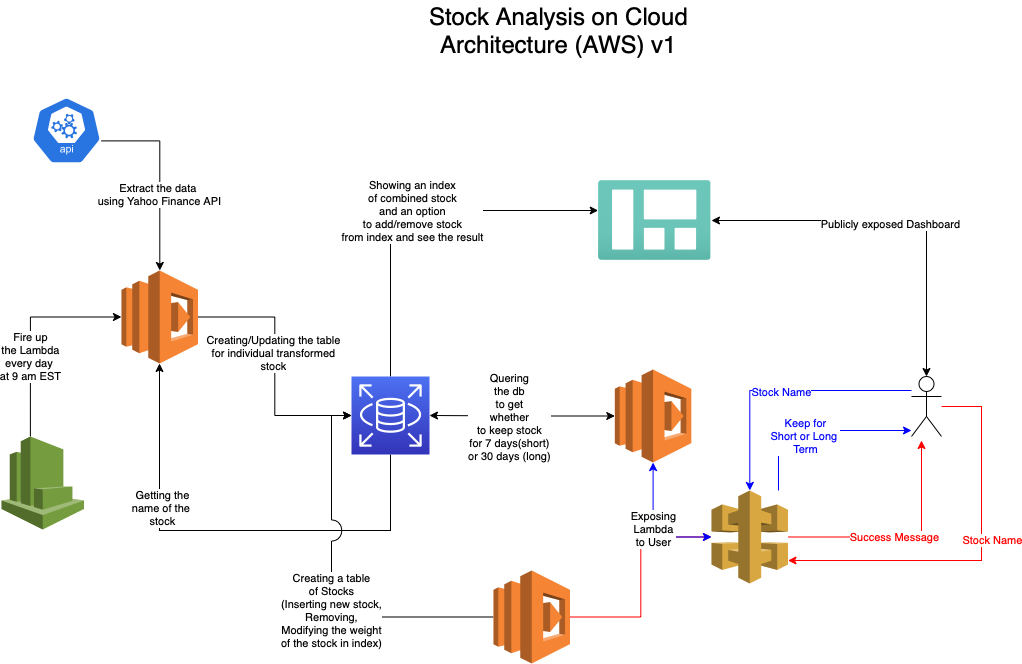

The diagram above was exported from draw.io. Its source (the exported page's mxGraphModel, read from the mxfile embedded in the PNG):
<mxGraphModel dx="984" dy="708" grid="1" gridSize="10" guides="1" tooltips="1" connect="1" arrows="1" fold="1" page="1" pageScale="1" pageWidth="1100" pageHeight="850" math="0" shadow="0">
  <root>
    <mxCell id="0" />
    <mxCell id="1" parent="0" />
    <mxCell id="amsVjAYnvx_3xlUZQ8g9-3" value="" style="aspect=fixed;html=1;points=[];align=center;image;fontSize=12;image=img/lib/azure2/general/Dashboard.svg;" parent="1" vertex="1">
      <mxGeometry x="616.67" y="190" width="113.33" height="80" as="geometry" />
    </mxCell>
    <mxCell id="amsVjAYnvx_3xlUZQ8g9-6" style="edgeStyle=orthogonalEdgeStyle;rounded=0;orthogonalLoop=1;jettySize=auto;html=1;exitX=0.995;exitY=0.63;exitDx=0;exitDy=0;exitPerimeter=0;" parent="1" source="81UaJMBDz9Utg4wWIZBS-33" target="amsVjAYnvx_3xlUZQ8g9-5" edge="1">
      <mxGeometry relative="1" as="geometry">
        <mxPoint x="120" y="140" as="sourcePoint" />
      </mxGeometry>
    </mxCell>
    <mxCell id="amsVjAYnvx_3xlUZQ8g9-9" value="Extract the data&amp;nbsp;&lt;br&gt;using Yahoo Finance API" style="edgeLabel;html=1;align=center;verticalAlign=middle;resizable=0;points=[];" parent="amsVjAYnvx_3xlUZQ8g9-6" vertex="1" connectable="0">
      <mxGeometry x="0.1901" y="-1" relative="1" as="geometry">
        <mxPoint as="offset" />
      </mxGeometry>
    </mxCell>
    <mxCell id="amsVjAYnvx_3xlUZQ8g9-8" style="edgeStyle=orthogonalEdgeStyle;rounded=0;orthogonalLoop=1;jettySize=auto;html=1;entryX=0;entryY=0.5;entryDx=0;entryDy=0;entryPerimeter=0;" parent="1" source="amsVjAYnvx_3xlUZQ8g9-5" target="amsVjAYnvx_3xlUZQ8g9-13" edge="1">
      <mxGeometry relative="1" as="geometry">
        <mxPoint x="370" y="376.5" as="targetPoint" />
      </mxGeometry>
    </mxCell>
    <mxCell id="amsVjAYnvx_3xlUZQ8g9-14" value="Creating/Updating the table&lt;br&gt;for individual transformed&lt;br&gt;stock" style="edgeLabel;html=1;align=center;verticalAlign=middle;resizable=0;points=[];" parent="amsVjAYnvx_3xlUZQ8g9-8" vertex="1" connectable="0">
      <mxGeometry x="-0.1039" y="-2" relative="1" as="geometry">
        <mxPoint as="offset" />
      </mxGeometry>
    </mxCell>
    <mxCell id="amsVjAYnvx_3xlUZQ8g9-5" value="" style="outlineConnect=0;dashed=0;verticalLabelPosition=bottom;verticalAlign=top;align=center;html=1;shape=mxgraph.aws3.lambda;fillColor=#F58534;gradientColor=none;" parent="1" vertex="1">
      <mxGeometry x="140" y="280" width="76.5" height="93" as="geometry" />
    </mxCell>
    <mxCell id="81UaJMBDz9Utg4wWIZBS-3" style="edgeStyle=orthogonalEdgeStyle;rounded=0;orthogonalLoop=1;jettySize=auto;html=1;jumpStyle=none;jumpSize=11;" parent="1" source="amsVjAYnvx_3xlUZQ8g9-13" target="amsVjAYnvx_3xlUZQ8g9-5" edge="1">
      <mxGeometry relative="1" as="geometry">
        <Array as="points">
          <mxPoint x="409" y="540" />
          <mxPoint x="178" y="540" />
        </Array>
      </mxGeometry>
    </mxCell>
    <mxCell id="81UaJMBDz9Utg4wWIZBS-4" value="Getting the&lt;br&gt;name of the&amp;nbsp;&lt;br&gt;stock" style="edgeLabel;html=1;align=center;verticalAlign=middle;resizable=0;points=[];" parent="81UaJMBDz9Utg4wWIZBS-3" vertex="1" connectable="0">
      <mxGeometry x="0.4911" y="1" relative="1" as="geometry">
        <mxPoint x="3" y="23" as="offset" />
      </mxGeometry>
    </mxCell>
    <mxCell id="81UaJMBDz9Utg4wWIZBS-7" style="edgeStyle=orthogonalEdgeStyle;rounded=0;jumpStyle=none;jumpSize=11;orthogonalLoop=1;jettySize=auto;html=1;" parent="1" source="amsVjAYnvx_3xlUZQ8g9-13" target="amsVjAYnvx_3xlUZQ8g9-3" edge="1">
      <mxGeometry relative="1" as="geometry">
        <mxPoint x="510" y="340" as="targetPoint" />
        <Array as="points">
          <mxPoint x="409" y="220" />
        </Array>
      </mxGeometry>
    </mxCell>
    <mxCell id="81UaJMBDz9Utg4wWIZBS-8" value="Showing an index&lt;br&gt;of combined stock&lt;br&gt;and an option&lt;br&gt;to add/remove stock&lt;br&gt;from index and see the result" style="edgeLabel;html=1;align=center;verticalAlign=middle;resizable=0;points=[];" parent="81UaJMBDz9Utg4wWIZBS-7" vertex="1" connectable="0">
      <mxGeometry x="0.6929" y="1" relative="1" as="geometry">
        <mxPoint x="-129" y="1" as="offset" />
      </mxGeometry>
    </mxCell>
    <mxCell id="amsVjAYnvx_3xlUZQ8g9-13" value="" style="sketch=0;points=[[0,0,0],[0.25,0,0],[0.5,0,0],[0.75,0,0],[1,0,0],[0,1,0],[0.25,1,0],[0.5,1,0],[0.75,1,0],[1,1,0],[0,0.25,0],[0,0.5,0],[0,0.75,0],[1,0.25,0],[1,0.5,0],[1,0.75,0]];outlineConnect=0;fontColor=#232F3E;gradientColor=#4D72F3;gradientDirection=north;fillColor=#3334B9;strokeColor=#ffffff;dashed=0;verticalLabelPosition=top;verticalAlign=bottom;align=center;html=1;fontSize=12;fontStyle=0;aspect=fixed;shape=mxgraph.aws4.resourceIcon;resIcon=mxgraph.aws4.rds;labelPosition=center;" parent="1" vertex="1">
      <mxGeometry x="370" y="386" width="78" height="78" as="geometry" />
    </mxCell>
    <mxCell id="amsVjAYnvx_3xlUZQ8g9-18" style="edgeStyle=orthogonalEdgeStyle;rounded=0;orthogonalLoop=1;jettySize=auto;html=1;entryX=0;entryY=0.5;entryDx=0;entryDy=0;entryPerimeter=0;exitX=0.35;exitY=0;exitDx=0;exitDy=0;exitPerimeter=0;" parent="1" source="3LbVMwqqCUIQ4BZY_lYZ-1" target="amsVjAYnvx_3xlUZQ8g9-5" edge="1">
      <mxGeometry relative="1" as="geometry">
        <mxPoint x="69" y="450" as="sourcePoint" />
      </mxGeometry>
    </mxCell>
    <mxCell id="amsVjAYnvx_3xlUZQ8g9-19" value="Fire up&lt;br&gt;the Lambda&lt;br&gt;every day&amp;nbsp;&lt;br&gt;at 9 am EST" style="edgeLabel;html=1;align=center;verticalAlign=middle;resizable=0;points=[];" parent="amsVjAYnvx_3xlUZQ8g9-18" vertex="1" connectable="0">
      <mxGeometry x="-0.4662" y="-1" relative="1" as="geometry">
        <mxPoint x="-1" y="-25" as="offset" />
      </mxGeometry>
    </mxCell>
    <mxCell id="amsVjAYnvx_3xlUZQ8g9-20" value="Stock Analysis on Cloud &lt;br&gt;Architecture (AWS) v1" style="text;html=1;align=center;verticalAlign=middle;resizable=0;points=[];autosize=1;strokeColor=none;fillColor=none;fontSize=24;" parent="1" vertex="1">
      <mxGeometry x="441.66999999999996" y="10" width="270" height="60" as="geometry" />
    </mxCell>
    <mxCell id="81UaJMBDz9Utg4wWIZBS-5" style="edgeStyle=orthogonalEdgeStyle;rounded=0;orthogonalLoop=1;jettySize=auto;html=1;entryX=0;entryY=0.5;entryDx=0;entryDy=0;entryPerimeter=0;jumpStyle=arc;jumpSize=21;" parent="1" source="81UaJMBDz9Utg4wWIZBS-2" target="amsVjAYnvx_3xlUZQ8g9-13" edge="1">
      <mxGeometry relative="1" as="geometry">
        <Array as="points">
          <mxPoint x="350" y="627" />
          <mxPoint x="350" y="425" />
        </Array>
      </mxGeometry>
    </mxCell>
    <mxCell id="81UaJMBDz9Utg4wWIZBS-6" value="Creating a table&lt;br&gt;of Stocks&lt;br&gt;(Inserting new stock,&lt;br&gt;Removing,&lt;br&gt;Modifying the weight&lt;br&gt;of the stock in index)" style="edgeLabel;html=1;align=center;verticalAlign=middle;resizable=0;points=[];" parent="81UaJMBDz9Utg4wWIZBS-5" vertex="1" connectable="0">
      <mxGeometry x="0.3117" y="1" relative="1" as="geometry">
        <mxPoint y="83" as="offset" />
      </mxGeometry>
    </mxCell>
    <mxCell id="81UaJMBDz9Utg4wWIZBS-27" style="edgeStyle=orthogonalEdgeStyle;rounded=0;jumpStyle=none;jumpSize=11;orthogonalLoop=1;jettySize=auto;html=1;strokeColor=#FF0000;" parent="1" source="81UaJMBDz9Utg4wWIZBS-2" target="81UaJMBDz9Utg4wWIZBS-20" edge="1">
      <mxGeometry relative="1" as="geometry">
        <mxPoint x="740" y="580" as="targetPoint" />
      </mxGeometry>
    </mxCell>
    <mxCell id="81UaJMBDz9Utg4wWIZBS-2" value="" style="outlineConnect=0;dashed=0;verticalLabelPosition=bottom;verticalAlign=top;align=center;html=1;shape=mxgraph.aws3.lambda;fillColor=#F58534;gradientColor=none;" parent="1" vertex="1">
      <mxGeometry x="512" y="580" width="76.5" height="93" as="geometry" />
    </mxCell>
    <mxCell id="81UaJMBDz9Utg4wWIZBS-15" style="edgeStyle=orthogonalEdgeStyle;rounded=0;jumpStyle=none;jumpSize=11;orthogonalLoop=1;jettySize=auto;html=1;strokeColor=#0000FF;" parent="1" source="81UaJMBDz9Utg4wWIZBS-11" target="81UaJMBDz9Utg4wWIZBS-20" edge="1">
      <mxGeometry relative="1" as="geometry">
        <mxPoint x="920.5" y="326.0000000000001" as="sourcePoint" />
        <mxPoint x="780" y="326.0000000000001" as="targetPoint" />
        <Array as="points">
          <mxPoint x="810" y="400" />
          <mxPoint x="810" y="400" />
        </Array>
      </mxGeometry>
    </mxCell>
    <mxCell id="81UaJMBDz9Utg4wWIZBS-16" value="Stock Name" style="edgeLabel;html=1;align=center;verticalAlign=middle;resizable=0;points=[];fontColor=#0000FF;" parent="81UaJMBDz9Utg4wWIZBS-15" vertex="1" connectable="0">
      <mxGeometry x="-0.1011" y="1" relative="1" as="geometry">
        <mxPoint x="-13" as="offset" />
      </mxGeometry>
    </mxCell>
    <mxCell id="81UaJMBDz9Utg4wWIZBS-39" style="edgeStyle=orthogonalEdgeStyle;rounded=0;jumpStyle=arc;jumpSize=21;orthogonalLoop=1;jettySize=auto;html=1;fontColor=#FF0000;startArrow=classic;startFill=1;endArrow=classic;endFill=1;strokeColor=#000000;" parent="1" source="81UaJMBDz9Utg4wWIZBS-11" target="amsVjAYnvx_3xlUZQ8g9-3" edge="1">
      <mxGeometry relative="1" as="geometry">
        <Array as="points">
          <mxPoint x="945" y="230" />
        </Array>
      </mxGeometry>
    </mxCell>
    <mxCell id="81UaJMBDz9Utg4wWIZBS-40" value="Publicly exposed Dashboard" style="edgeLabel;html=1;align=center;verticalAlign=middle;resizable=0;points=[];fontColor=#000000;" parent="81UaJMBDz9Utg4wWIZBS-39" vertex="1" connectable="0">
      <mxGeometry x="0.0392" y="3" relative="1" as="geometry">
        <mxPoint as="offset" />
      </mxGeometry>
    </mxCell>
    <mxCell id="81UaJMBDz9Utg4wWIZBS-11" value="" style="shape=umlActor;verticalLabelPosition=bottom;verticalAlign=top;html=1;outlineConnect=0;shadow=0;" parent="1" vertex="1">
      <mxGeometry x="929.9999999999999" y="386" width="30" height="60" as="geometry" />
    </mxCell>
    <mxCell id="81UaJMBDz9Utg4wWIZBS-26" style="edgeStyle=orthogonalEdgeStyle;rounded=0;jumpStyle=none;jumpSize=11;orthogonalLoop=1;jettySize=auto;html=1;startArrow=classic;startFill=1;" parent="1" source="81UaJMBDz9Utg4wWIZBS-19" target="amsVjAYnvx_3xlUZQ8g9-13" edge="1">
      <mxGeometry relative="1" as="geometry" />
    </mxCell>
    <mxCell id="81UaJMBDz9Utg4wWIZBS-28" value="Quering&lt;br&gt;the db&lt;br&gt;to get&lt;br&gt;whether&lt;br&gt;to keep stock&lt;br&gt;for 7 days(short)&lt;br&gt;or 30 days (long)" style="edgeLabel;html=1;align=center;verticalAlign=middle;resizable=0;points=[];" parent="81UaJMBDz9Utg4wWIZBS-26" vertex="1" connectable="0">
      <mxGeometry x="0.138" y="1" relative="1" as="geometry">
        <mxPoint as="offset" />
      </mxGeometry>
    </mxCell>
    <mxCell id="81UaJMBDz9Utg4wWIZBS-19" value="" style="outlineConnect=0;dashed=0;verticalLabelPosition=bottom;verticalAlign=top;align=center;html=1;shape=mxgraph.aws3.lambda;fillColor=#F58534;gradientColor=none;" parent="1" vertex="1">
      <mxGeometry x="633.34" y="379" width="76.5" height="93" as="geometry" />
    </mxCell>
    <mxCell id="81UaJMBDz9Utg4wWIZBS-21" style="edgeStyle=orthogonalEdgeStyle;rounded=0;jumpStyle=none;jumpSize=11;orthogonalLoop=1;jettySize=auto;html=1;strokeColor=#0000FF;" parent="1" source="81UaJMBDz9Utg4wWIZBS-20" target="81UaJMBDz9Utg4wWIZBS-11" edge="1">
      <mxGeometry relative="1" as="geometry">
        <mxPoint x="797" y="440" as="sourcePoint" />
        <Array as="points">
          <mxPoint x="797" y="440" />
        </Array>
      </mxGeometry>
    </mxCell>
    <mxCell id="81UaJMBDz9Utg4wWIZBS-22" value="Keep for&lt;br&gt;Short or Long&amp;nbsp;&lt;br&gt;Term" style="edgeLabel;html=1;align=center;verticalAlign=middle;resizable=0;points=[];fontColor=#0000FF;" parent="81UaJMBDz9Utg4wWIZBS-21" vertex="1" connectable="0">
      <mxGeometry x="-0.4294" y="-1" relative="1" as="geometry">
        <mxPoint x="25" as="offset" />
      </mxGeometry>
    </mxCell>
    <mxCell id="81UaJMBDz9Utg4wWIZBS-25" value="Exposing&lt;br&gt;Lambda&lt;br&gt;to User" style="edgeStyle=orthogonalEdgeStyle;rounded=0;jumpStyle=none;jumpSize=11;orthogonalLoop=1;jettySize=auto;html=1;startArrow=classic;startFill=1;strokeColor=#0000FF;" parent="1" source="81UaJMBDz9Utg4wWIZBS-20" target="81UaJMBDz9Utg4wWIZBS-19" edge="1">
      <mxGeometry relative="1" as="geometry" />
    </mxCell>
    <mxCell id="81UaJMBDz9Utg4wWIZBS-36" style="edgeStyle=orthogonalEdgeStyle;rounded=0;jumpStyle=arc;jumpSize=21;orthogonalLoop=1;jettySize=auto;html=1;fontColor=#FF0000;startArrow=none;startFill=0;strokeColor=#FF0000;" parent="1" source="81UaJMBDz9Utg4wWIZBS-20" edge="1">
      <mxGeometry relative="1" as="geometry">
        <mxPoint x="940" y="450" as="targetPoint" />
      </mxGeometry>
    </mxCell>
    <mxCell id="81UaJMBDz9Utg4wWIZBS-37" value="Success Message" style="edgeLabel;html=1;align=center;verticalAlign=middle;resizable=0;points=[];fontColor=#FF0000;" parent="81UaJMBDz9Utg4wWIZBS-36" vertex="1" connectable="0">
      <mxGeometry x="-0.0792" relative="1" as="geometry">
        <mxPoint as="offset" />
      </mxGeometry>
    </mxCell>
    <mxCell id="81UaJMBDz9Utg4wWIZBS-20" value="" style="outlineConnect=0;dashed=0;verticalLabelPosition=bottom;verticalAlign=top;align=center;html=1;shape=mxgraph.aws3.api_gateway;fillColor=#D9A741;gradientColor=none;shadow=0;" parent="1" vertex="1">
      <mxGeometry x="730" y="500" width="76.5" height="93" as="geometry" />
    </mxCell>
    <mxCell id="81UaJMBDz9Utg4wWIZBS-30" style="edgeStyle=orthogonalEdgeStyle;rounded=0;jumpStyle=none;jumpSize=11;orthogonalLoop=1;jettySize=auto;html=1;strokeColor=#FF0000;" parent="1" source="81UaJMBDz9Utg4wWIZBS-11" target="81UaJMBDz9Utg4wWIZBS-20" edge="1">
      <mxGeometry relative="1" as="geometry">
        <mxPoint x="965" y="580" as="sourcePoint" />
        <mxPoint x="820" y="610" as="targetPoint" />
        <Array as="points">
          <mxPoint x="1000" y="416" />
          <mxPoint x="1000" y="570" />
        </Array>
      </mxGeometry>
    </mxCell>
    <mxCell id="81UaJMBDz9Utg4wWIZBS-31" value="Stock Name" style="edgeLabel;html=1;align=center;verticalAlign=middle;resizable=0;points=[];fontColor=#FF0000;" parent="81UaJMBDz9Utg4wWIZBS-30" vertex="1" connectable="0">
      <mxGeometry x="-0.1011" y="1" relative="1" as="geometry">
        <mxPoint x="9" y="-1" as="offset" />
      </mxGeometry>
    </mxCell>
    <mxCell id="81UaJMBDz9Utg4wWIZBS-33" value="" style="sketch=0;html=1;dashed=0;whitespace=wrap;fillColor=#2875E2;strokeColor=#ffffff;points=[[0.005,0.63,0],[0.1,0.2,0],[0.9,0.2,0],[0.5,0,0],[0.995,0.63,0],[0.72,0.99,0],[0.5,1,0],[0.28,0.99,0]];shape=mxgraph.kubernetes.icon;prIcon=api;shadow=0;fontColor=#FF0000;" parent="1" vertex="1">
      <mxGeometry x="50" y="100" width="70" height="80" as="geometry" />
    </mxCell>
    <mxCell id="3LbVMwqqCUIQ4BZY_lYZ-1" value="" style="outlineConnect=0;dashed=0;verticalLabelPosition=bottom;verticalAlign=top;align=center;html=1;shape=mxgraph.aws3.cloudwatch;fillColor=#759C3E;gradientColor=none;" vertex="1" parent="1">
      <mxGeometry x="20" y="446" width="82.5" height="93" as="geometry" />
    </mxCell>
  </root>
</mxGraphModel>